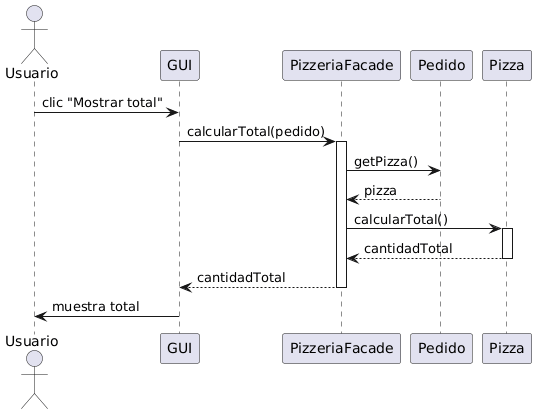

The diagram above was rendered by PlantUML. Its source (embedded in the PNG):
@startuml
actor Usuario
participant GUI
participant PizzeriaFacade
participant Pedido
participant Pizza

Usuario -> GUI : clic "Mostrar total"
GUI -> PizzeriaFacade : calcularTotal(pedido)
activate PizzeriaFacade

PizzeriaFacade -> Pedido : getPizza()
Pedido --> PizzeriaFacade : pizza

PizzeriaFacade -> Pizza : calcularTotal()
activate Pizza
Pizza --> PizzeriaFacade : cantidadTotal
deactivate Pizza

PizzeriaFacade --> GUI : cantidadTotal
deactivate PizzeriaFacade

GUI -> Usuario : muestra total
@enduml